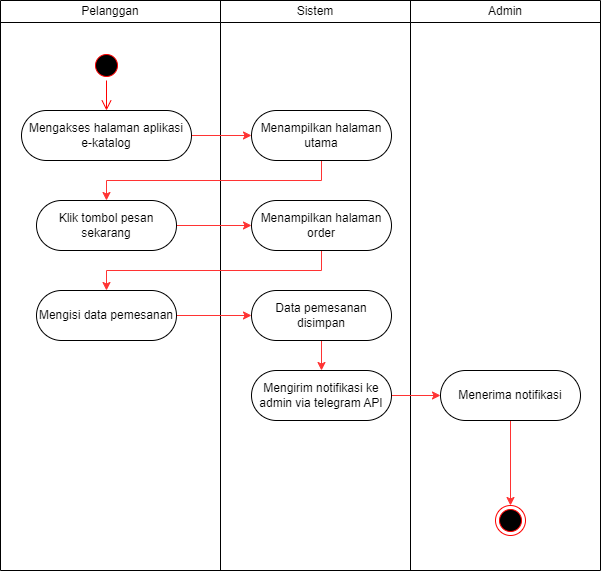

The diagram above was exported from draw.io. Its source (the exported page's mxGraphModel, read from the mxfile embedded in the PNG):
<mxGraphModel dx="1434" dy="836" grid="1" gridSize="10" guides="1" tooltips="1" connect="1" arrows="1" fold="1" page="1" pageScale="1" pageWidth="827" pageHeight="1169" math="0" shadow="0">
  <root>
    <mxCell id="Sa2IIGyk7BXaRK4mZEzJ-0" />
    <mxCell id="Sa2IIGyk7BXaRK4mZEzJ-1" parent="Sa2IIGyk7BXaRK4mZEzJ-0" />
    <mxCell id="Sa2IIGyk7BXaRK4mZEzJ-2" value="" style="shape=table;startSize=0;container=1;collapsible=0;childLayout=tableLayout;movable=0;resizable=0;rotatable=0;deletable=0;editable=0;locked=1;connectable=0;" vertex="1" parent="Sa2IIGyk7BXaRK4mZEzJ-1">
      <mxGeometry x="200" y="80" width="600" height="570" as="geometry" />
    </mxCell>
    <mxCell id="Sa2IIGyk7BXaRK4mZEzJ-3" value="" style="shape=tableRow;horizontal=0;startSize=0;swimlaneHead=0;swimlaneBody=0;strokeColor=inherit;top=0;left=0;bottom=0;right=0;collapsible=0;dropTarget=0;fillColor=none;points=[[0,0.5],[1,0.5]];portConstraint=eastwest;" vertex="1" parent="Sa2IIGyk7BXaRK4mZEzJ-2">
      <mxGeometry width="600" height="22" as="geometry" />
    </mxCell>
    <mxCell id="Sa2IIGyk7BXaRK4mZEzJ-4" value="Pelanggan" style="shape=partialRectangle;html=1;whiteSpace=wrap;connectable=0;strokeColor=inherit;overflow=hidden;fillColor=none;top=0;left=0;bottom=0;right=0;pointerEvents=1;" vertex="1" parent="Sa2IIGyk7BXaRK4mZEzJ-3">
      <mxGeometry width="220" height="22" as="geometry">
        <mxRectangle width="220" height="22" as="alternateBounds" />
      </mxGeometry>
    </mxCell>
    <mxCell id="Sa2IIGyk7BXaRK4mZEzJ-5" value="Sistem" style="shape=partialRectangle;html=1;whiteSpace=wrap;connectable=0;strokeColor=inherit;overflow=hidden;fillColor=none;top=0;left=0;bottom=0;right=0;pointerEvents=1;" vertex="1" parent="Sa2IIGyk7BXaRK4mZEzJ-3">
      <mxGeometry x="220" width="190" height="22" as="geometry">
        <mxRectangle width="190" height="22" as="alternateBounds" />
      </mxGeometry>
    </mxCell>
    <mxCell id="L-qlNsrGK0CURZWjBvtE-7" value="Admin" style="shape=partialRectangle;html=1;whiteSpace=wrap;connectable=0;strokeColor=inherit;overflow=hidden;fillColor=none;top=0;left=0;bottom=0;right=0;pointerEvents=1;" vertex="1" parent="Sa2IIGyk7BXaRK4mZEzJ-3">
      <mxGeometry x="410" width="190" height="22" as="geometry">
        <mxRectangle width="190" height="22" as="alternateBounds" />
      </mxGeometry>
    </mxCell>
    <mxCell id="Sa2IIGyk7BXaRK4mZEzJ-6" value="" style="shape=tableRow;horizontal=0;startSize=0;swimlaneHead=0;swimlaneBody=0;strokeColor=inherit;top=0;left=0;bottom=0;right=0;collapsible=0;dropTarget=0;fillColor=none;points=[[0,0.5],[1,0.5]];portConstraint=eastwest;" vertex="1" parent="Sa2IIGyk7BXaRK4mZEzJ-2">
      <mxGeometry y="22" width="600" height="548" as="geometry" />
    </mxCell>
    <mxCell id="Sa2IIGyk7BXaRK4mZEzJ-7" value="" style="shape=partialRectangle;html=1;whiteSpace=wrap;connectable=0;strokeColor=inherit;overflow=hidden;fillColor=none;top=0;left=0;bottom=0;right=0;pointerEvents=1;movable=0;resizable=0;rotatable=0;deletable=0;editable=0;locked=1;" vertex="1" parent="Sa2IIGyk7BXaRK4mZEzJ-6">
      <mxGeometry width="220" height="548" as="geometry">
        <mxRectangle width="220" height="548" as="alternateBounds" />
      </mxGeometry>
    </mxCell>
    <mxCell id="Sa2IIGyk7BXaRK4mZEzJ-8" value="" style="shape=partialRectangle;html=1;whiteSpace=wrap;connectable=0;strokeColor=inherit;overflow=hidden;fillColor=none;top=0;left=0;bottom=0;right=0;pointerEvents=1;" vertex="1" parent="Sa2IIGyk7BXaRK4mZEzJ-6">
      <mxGeometry x="220" width="190" height="548" as="geometry">
        <mxRectangle width="190" height="548" as="alternateBounds" />
      </mxGeometry>
    </mxCell>
    <mxCell id="L-qlNsrGK0CURZWjBvtE-8" style="shape=partialRectangle;html=1;whiteSpace=wrap;connectable=0;strokeColor=inherit;overflow=hidden;fillColor=none;top=0;left=0;bottom=0;right=0;pointerEvents=1;" vertex="1" parent="Sa2IIGyk7BXaRK4mZEzJ-6">
      <mxGeometry x="410" width="190" height="548" as="geometry">
        <mxRectangle width="190" height="548" as="alternateBounds" />
      </mxGeometry>
    </mxCell>
    <mxCell id="Sa2IIGyk7BXaRK4mZEzJ-9" value="" style="ellipse;html=1;shape=startState;fillColor=#000000;strokeColor=#ff0000;fontFamily=Helvetica;fontSize=11;fontColor=default;" vertex="1" parent="Sa2IIGyk7BXaRK4mZEzJ-1">
      <mxGeometry x="291" y="130" width="30" height="30" as="geometry" />
    </mxCell>
    <mxCell id="Sa2IIGyk7BXaRK4mZEzJ-10" value="" style="edgeStyle=orthogonalEdgeStyle;html=1;verticalAlign=bottom;endArrow=open;endSize=8;strokeColor=#ff0000;rounded=0;labelBackgroundColor=default;align=center;fontFamily=Helvetica;fontSize=11;fontColor=default;shape=connector;entryX=0.5;entryY=0;entryDx=0;entryDy=0;" edge="1" parent="Sa2IIGyk7BXaRK4mZEzJ-1" source="Sa2IIGyk7BXaRK4mZEzJ-9" target="Sa2IIGyk7BXaRK4mZEzJ-12">
      <mxGeometry relative="1" as="geometry">
        <mxPoint x="306" y="220" as="targetPoint" />
      </mxGeometry>
    </mxCell>
    <mxCell id="Sa2IIGyk7BXaRK4mZEzJ-11" style="edgeStyle=orthogonalEdgeStyle;shape=connector;rounded=0;orthogonalLoop=1;jettySize=auto;html=1;labelBackgroundColor=default;strokeColor=#FF3333;align=center;verticalAlign=middle;fontFamily=Helvetica;fontSize=11;fontColor=default;endArrow=classic;" edge="1" parent="Sa2IIGyk7BXaRK4mZEzJ-1" source="Sa2IIGyk7BXaRK4mZEzJ-12" target="Sa2IIGyk7BXaRK4mZEzJ-14">
      <mxGeometry relative="1" as="geometry" />
    </mxCell>
    <mxCell id="Sa2IIGyk7BXaRK4mZEzJ-12" value="Mengakses halaman aplikasi e-katalog" style="rounded=1;whiteSpace=wrap;html=1;arcSize=50;" vertex="1" parent="Sa2IIGyk7BXaRK4mZEzJ-1">
      <mxGeometry x="221" y="190" width="170" height="50" as="geometry" />
    </mxCell>
    <mxCell id="Sa2IIGyk7BXaRK4mZEzJ-13" style="edgeStyle=orthogonalEdgeStyle;shape=connector;rounded=0;orthogonalLoop=1;jettySize=auto;html=1;labelBackgroundColor=default;strokeColor=#FF3333;align=center;verticalAlign=middle;fontFamily=Helvetica;fontSize=11;fontColor=default;endArrow=classic;entryX=0.5;entryY=0;entryDx=0;entryDy=0;" edge="1" parent="Sa2IIGyk7BXaRK4mZEzJ-1" source="Sa2IIGyk7BXaRK4mZEzJ-14" target="Sa2IIGyk7BXaRK4mZEzJ-17">
      <mxGeometry relative="1" as="geometry">
        <Array as="points">
          <mxPoint x="521" y="260" />
          <mxPoint x="306" y="260" />
        </Array>
      </mxGeometry>
    </mxCell>
    <mxCell id="Sa2IIGyk7BXaRK4mZEzJ-14" value="Menampilkan halaman utama" style="rounded=1;whiteSpace=wrap;html=1;arcSize=50;" vertex="1" parent="Sa2IIGyk7BXaRK4mZEzJ-1">
      <mxGeometry x="451" y="190" width="140" height="50" as="geometry" />
    </mxCell>
    <mxCell id="Sa2IIGyk7BXaRK4mZEzJ-15" value="" style="ellipse;html=1;shape=endState;fillColor=#000000;strokeColor=#ff0000;fontFamily=Helvetica;fontSize=11;fontColor=default;" vertex="1" parent="Sa2IIGyk7BXaRK4mZEzJ-1">
      <mxGeometry x="695" y="585" width="30" height="30" as="geometry" />
    </mxCell>
    <mxCell id="L-qlNsrGK0CURZWjBvtE-1" style="edgeStyle=orthogonalEdgeStyle;shape=connector;rounded=0;orthogonalLoop=1;jettySize=auto;html=1;labelBackgroundColor=default;strokeColor=#FF3333;align=center;verticalAlign=middle;fontFamily=Helvetica;fontSize=11;fontColor=default;endArrow=classic;" edge="1" parent="Sa2IIGyk7BXaRK4mZEzJ-1" source="Sa2IIGyk7BXaRK4mZEzJ-17" target="L-qlNsrGK0CURZWjBvtE-0">
      <mxGeometry relative="1" as="geometry" />
    </mxCell>
    <mxCell id="Sa2IIGyk7BXaRK4mZEzJ-17" value="Klik tombol pesan sekarang" style="rounded=1;whiteSpace=wrap;html=1;arcSize=50;" vertex="1" parent="Sa2IIGyk7BXaRK4mZEzJ-1">
      <mxGeometry x="236" y="280" width="140" height="50" as="geometry" />
    </mxCell>
    <mxCell id="L-qlNsrGK0CURZWjBvtE-9" style="edgeStyle=orthogonalEdgeStyle;shape=connector;rounded=0;orthogonalLoop=1;jettySize=auto;html=1;entryX=0.5;entryY=0;entryDx=0;entryDy=0;labelBackgroundColor=default;strokeColor=#FF3333;align=center;verticalAlign=middle;fontFamily=Helvetica;fontSize=11;fontColor=default;endArrow=classic;" edge="1" parent="Sa2IIGyk7BXaRK4mZEzJ-1" source="L-qlNsrGK0CURZWjBvtE-0" target="L-qlNsrGK0CURZWjBvtE-2">
      <mxGeometry relative="1" as="geometry">
        <Array as="points">
          <mxPoint x="521" y="350" />
          <mxPoint x="306" y="350" />
        </Array>
      </mxGeometry>
    </mxCell>
    <mxCell id="L-qlNsrGK0CURZWjBvtE-0" value="Menampilkan halaman order" style="rounded=1;whiteSpace=wrap;html=1;arcSize=50;" vertex="1" parent="Sa2IIGyk7BXaRK4mZEzJ-1">
      <mxGeometry x="451" y="280" width="140" height="50" as="geometry" />
    </mxCell>
    <mxCell id="L-qlNsrGK0CURZWjBvtE-5" style="edgeStyle=orthogonalEdgeStyle;shape=connector;rounded=0;orthogonalLoop=1;jettySize=auto;html=1;entryX=0;entryY=0.5;entryDx=0;entryDy=0;labelBackgroundColor=default;strokeColor=#FF3333;align=center;verticalAlign=middle;fontFamily=Helvetica;fontSize=11;fontColor=default;endArrow=classic;" edge="1" parent="Sa2IIGyk7BXaRK4mZEzJ-1" source="L-qlNsrGK0CURZWjBvtE-2" target="L-qlNsrGK0CURZWjBvtE-4">
      <mxGeometry relative="1" as="geometry" />
    </mxCell>
    <mxCell id="L-qlNsrGK0CURZWjBvtE-2" value="Mengisi data pemesanan" style="rounded=1;whiteSpace=wrap;html=1;arcSize=50;" vertex="1" parent="Sa2IIGyk7BXaRK4mZEzJ-1">
      <mxGeometry x="236" y="370" width="140" height="50" as="geometry" />
    </mxCell>
    <mxCell id="L-qlNsrGK0CURZWjBvtE-11" style="edgeStyle=orthogonalEdgeStyle;shape=connector;rounded=0;orthogonalLoop=1;jettySize=auto;html=1;labelBackgroundColor=default;strokeColor=#FF3333;align=center;verticalAlign=middle;fontFamily=Helvetica;fontSize=11;fontColor=default;endArrow=classic;" edge="1" parent="Sa2IIGyk7BXaRK4mZEzJ-1" source="L-qlNsrGK0CURZWjBvtE-4" target="L-qlNsrGK0CURZWjBvtE-10">
      <mxGeometry relative="1" as="geometry" />
    </mxCell>
    <mxCell id="L-qlNsrGK0CURZWjBvtE-4" value="Data pemesanan disimpan" style="rounded=1;whiteSpace=wrap;html=1;arcSize=50;" vertex="1" parent="Sa2IIGyk7BXaRK4mZEzJ-1">
      <mxGeometry x="451" y="370" width="140" height="50" as="geometry" />
    </mxCell>
    <mxCell id="L-qlNsrGK0CURZWjBvtE-13" style="edgeStyle=orthogonalEdgeStyle;shape=connector;rounded=0;orthogonalLoop=1;jettySize=auto;html=1;entryX=0;entryY=0.5;entryDx=0;entryDy=0;labelBackgroundColor=default;strokeColor=#FF3333;align=center;verticalAlign=middle;fontFamily=Helvetica;fontSize=11;fontColor=default;endArrow=classic;" edge="1" parent="Sa2IIGyk7BXaRK4mZEzJ-1" source="L-qlNsrGK0CURZWjBvtE-10" target="L-qlNsrGK0CURZWjBvtE-12">
      <mxGeometry relative="1" as="geometry" />
    </mxCell>
    <mxCell id="L-qlNsrGK0CURZWjBvtE-10" value="Mengirim notifikasi ke admin via telegram API" style="rounded=1;whiteSpace=wrap;html=1;arcSize=50;" vertex="1" parent="Sa2IIGyk7BXaRK4mZEzJ-1">
      <mxGeometry x="451" y="450" width="140" height="50" as="geometry" />
    </mxCell>
    <mxCell id="L-qlNsrGK0CURZWjBvtE-14" style="edgeStyle=orthogonalEdgeStyle;shape=connector;rounded=0;orthogonalLoop=1;jettySize=auto;html=1;entryX=0.5;entryY=0;entryDx=0;entryDy=0;labelBackgroundColor=default;strokeColor=#FF3333;align=center;verticalAlign=middle;fontFamily=Helvetica;fontSize=11;fontColor=default;endArrow=classic;" edge="1" parent="Sa2IIGyk7BXaRK4mZEzJ-1" source="L-qlNsrGK0CURZWjBvtE-12" target="Sa2IIGyk7BXaRK4mZEzJ-15">
      <mxGeometry relative="1" as="geometry" />
    </mxCell>
    <mxCell id="L-qlNsrGK0CURZWjBvtE-12" value="Menerima notifikasi" style="rounded=1;whiteSpace=wrap;html=1;arcSize=50;" vertex="1" parent="Sa2IIGyk7BXaRK4mZEzJ-1">
      <mxGeometry x="640" y="450" width="140" height="50" as="geometry" />
    </mxCell>
  </root>
</mxGraphModel>